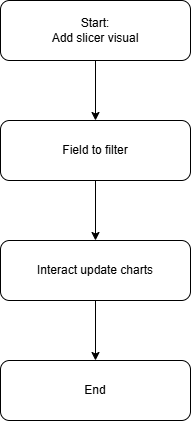

The diagram above was exported from draw.io. Its source (the exported page's mxGraphModel, read from the mxfile embedded in the PNG):
<mxGraphModel dx="1030" dy="596" grid="1" gridSize="10" guides="1" tooltips="1" connect="1" arrows="1" fold="1" page="1" pageScale="1" pageWidth="850" pageHeight="1100" math="0" shadow="0">
  <root>
    <mxCell id="0" />
    <mxCell id="1" parent="0" />
    <mxCell id="Tt9kXb8kTtbxbwzOgmXw-6" edge="1" parent="1" source="Tt9kXb8kTtbxbwzOgmXw-2" style="edgeStyle=orthogonalEdgeStyle;rounded=0;orthogonalLoop=1;jettySize=auto;html=1;" target="Tt9kXb8kTtbxbwzOgmXw-3" value="">
      <mxGeometry relative="1" as="geometry" />
    </mxCell>
    <mxCell id="Tt9kXb8kTtbxbwzOgmXw-2" parent="1" style="rounded=1;whiteSpace=wrap;html=1;" value="Start:&lt;br&gt;Add slicer visual" vertex="1">
      <mxGeometry height="60" width="190" x="330" y="70" as="geometry" />
    </mxCell>
    <mxCell id="Tt9kXb8kTtbxbwzOgmXw-7" edge="1" parent="1" source="Tt9kXb8kTtbxbwzOgmXw-3" style="edgeStyle=orthogonalEdgeStyle;rounded=0;orthogonalLoop=1;jettySize=auto;html=1;" target="Tt9kXb8kTtbxbwzOgmXw-4" value="">
      <mxGeometry relative="1" as="geometry" />
    </mxCell>
    <mxCell id="Tt9kXb8kTtbxbwzOgmXw-3" parent="1" style="rounded=1;whiteSpace=wrap;html=1;" value="Field to filter" vertex="1">
      <mxGeometry height="60" width="190" x="330" y="190" as="geometry" />
    </mxCell>
    <mxCell id="Tt9kXb8kTtbxbwzOgmXw-8" edge="1" parent="1" source="Tt9kXb8kTtbxbwzOgmXw-4" style="edgeStyle=orthogonalEdgeStyle;rounded=0;orthogonalLoop=1;jettySize=auto;html=1;" target="Tt9kXb8kTtbxbwzOgmXw-5" value="">
      <mxGeometry relative="1" as="geometry" />
    </mxCell>
    <mxCell id="Tt9kXb8kTtbxbwzOgmXw-4" parent="1" style="rounded=1;whiteSpace=wrap;html=1;" value="Interact update charts" vertex="1">
      <mxGeometry height="60" width="190" x="330" y="310" as="geometry" />
    </mxCell>
    <mxCell id="Tt9kXb8kTtbxbwzOgmXw-5" parent="1" style="rounded=1;whiteSpace=wrap;html=1;" value="End" vertex="1">
      <mxGeometry height="60" width="190" x="330" y="430" as="geometry" />
    </mxCell>
  </root>
</mxGraphModel>